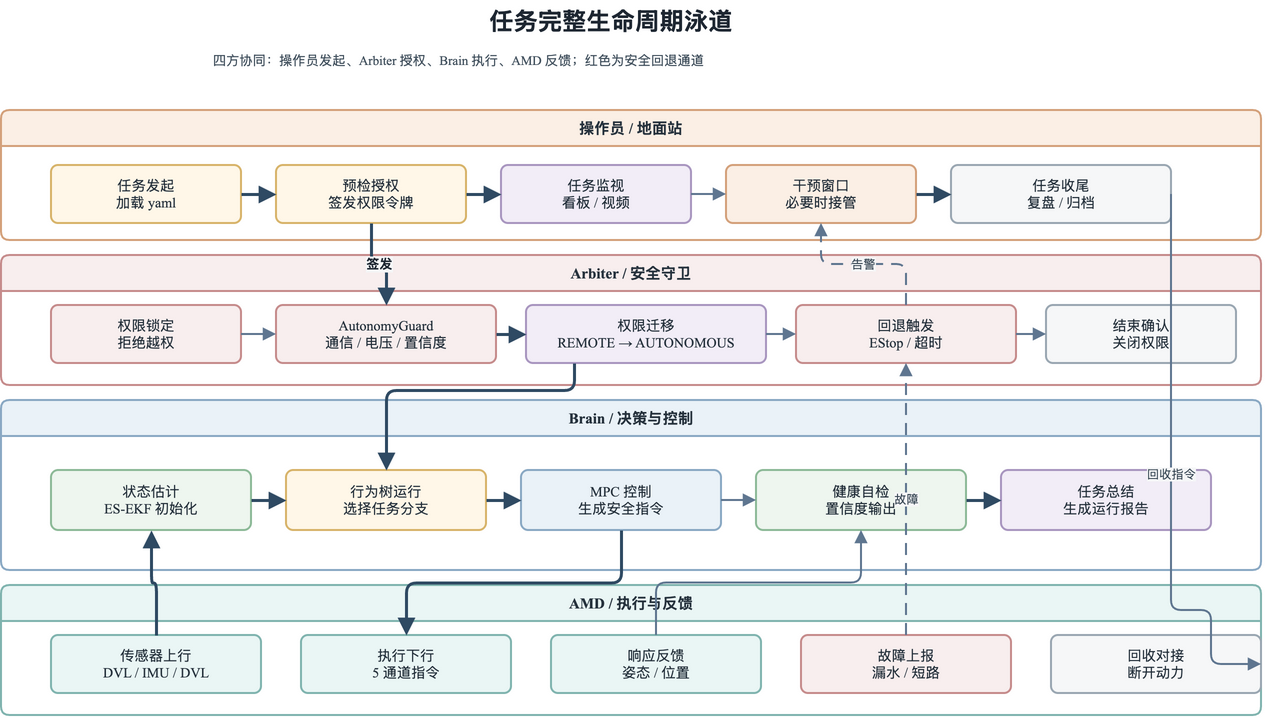

The diagram above was exported from draw.io. Its source (the exported page's mxGraphModel, read from the mxfile embedded in the PNG):
<mxGraphModel dx="1200" dy="820" grid="1" gridSize="10" guides="1" tooltips="1" connect="1" arrows="1" fold="1" page="1" pageScale="1" pageWidth="1440" pageHeight="940" math="0" shadow="0">
  <root>
    <mxCell id="0" />
    <mxCell id="1" parent="0" />
    <mxCell id="t1" value="任务完整生命周期泳道" style="text;html=1;strokeColor=none;fillColor=none;align=center;verticalAlign=middle;whiteSpace=wrap;rounded=0;fontFamily=Noto Serif CJK SC,Times New Roman;fontSize=24;fontStyle=1;fontColor=#1E2732;" vertex="1" parent="1">
      <mxGeometry x="370" y="20" width="660" height="42" as="geometry" />
    </mxCell>
    <mxCell id="s1" value="四方协同：操作员发起、Arbiter 授权、Brain 执行、AMD 反馈；红色为安全回退通道" style="text;html=1;strokeColor=none;fillColor=none;align=left;verticalAlign=top;whiteSpace=wrap;rounded=0;fontFamily=Noto Serif CJK SC,Times New Roman;fontSize=13;fontColor=#43525F;" vertex="1" parent="1">
      <mxGeometry x="300" y="66" width="820" height="34" as="geometry" />
    </mxCell>
    <mxCell id="op" value="操作员 / 地面站" style="swimlane;whiteSpace=wrap;html=1;startSize=36;rounded=1;arcSize=8;fillColor=#FBEFE5;strokeColor=#D4A17B;strokeWidth=2;collapsible=0;childLayout=none;fontFamily=Noto Serif CJK SC,Times New Roman;fontSize=14;fontColor=#26323D;fontStyle=1;fontSize=15;" vertex="1" parent="1">
      <mxGeometry x="90" y="130" width="1260" height="130" as="geometry" />
    </mxCell>
    <mxCell id="arb" value="Arbiter / 安全守卫" style="swimlane;whiteSpace=wrap;html=1;startSize=36;rounded=1;arcSize=8;fillColor=#F8EEEE;strokeColor=#C68C8C;strokeWidth=2;collapsible=0;childLayout=none;fontFamily=Noto Serif CJK SC,Times New Roman;fontSize=14;fontColor=#26323D;fontStyle=1;fontSize=15;" vertex="1" parent="1">
      <mxGeometry x="90" y="275" width="1260" height="130" as="geometry" />
    </mxCell>
    <mxCell id="brain" value="Brain / 决策与控制" style="swimlane;whiteSpace=wrap;html=1;startSize=36;rounded=1;arcSize=8;fillColor=#EAF2F8;strokeColor=#8AA9C4;strokeWidth=2;collapsible=0;childLayout=none;fontFamily=Noto Serif CJK SC,Times New Roman;fontSize=14;fontColor=#26323D;fontStyle=1;fontSize=15;" vertex="1" parent="1">
      <mxGeometry x="90" y="420" width="1260" height="170" as="geometry" />
    </mxCell>
    <mxCell id="amd" value="AMD / 执行与反馈" style="swimlane;whiteSpace=wrap;html=1;startSize=36;rounded=1;arcSize=8;fillColor=#EAF6F5;strokeColor=#80B4AF;strokeWidth=2;collapsible=0;childLayout=none;fontFamily=Noto Serif CJK SC,Times New Roman;fontSize=14;fontColor=#26323D;fontStyle=1;fontSize=15;" vertex="1" parent="1">
      <mxGeometry x="90" y="605" width="1260" height="130" as="geometry" />
    </mxCell>
    <mxCell id="op1" value="任务发起&#10;加载 yaml" style="rounded=1;whiteSpace=wrap;html=1;arcSize=12;fillColor=#FFF7E8;strokeColor=#D8B46A;strokeWidth=2;spacing=8;shadow=0;fontFamily=Noto Serif CJK SC,Times New Roman;fontSize=14;fontColor=#26323D;" vertex="1" parent="op">
      <mxGeometry x="50" y="55" width="190" height="58" as="geometry" />
    </mxCell>
    <mxCell id="op2" value="预检授权&#10;签发权限令牌" style="rounded=1;whiteSpace=wrap;html=1;arcSize=12;fillColor=#FFF7E8;strokeColor=#D8B46A;strokeWidth=2;spacing=8;shadow=0;fontFamily=Noto Serif CJK SC,Times New Roman;fontSize=14;fontColor=#26323D;" vertex="1" parent="op">
      <mxGeometry x="275" y="55" width="190" height="58" as="geometry" />
    </mxCell>
    <mxCell id="op3" value="任务监视&#10;看板 / 视频" style="rounded=1;whiteSpace=wrap;html=1;arcSize=12;fillColor=#F2EDF7;strokeColor=#A996C0;strokeWidth=2;spacing=8;shadow=0;fontFamily=Noto Serif CJK SC,Times New Roman;fontSize=14;fontColor=#26323D;" vertex="1" parent="op">
      <mxGeometry x="500" y="55" width="190" height="58" as="geometry" />
    </mxCell>
    <mxCell id="op4" value="干预窗口&#10;必要时接管" style="rounded=1;whiteSpace=wrap;html=1;arcSize=12;fillColor=#FBEFE5;strokeColor=#D4A17B;strokeWidth=2;spacing=8;shadow=0;fontFamily=Noto Serif CJK SC,Times New Roman;fontSize=14;fontColor=#26323D;" vertex="1" parent="op">
      <mxGeometry x="725" y="55" width="190" height="58" as="geometry" />
    </mxCell>
    <mxCell id="op5" value="任务收尾&#10;复盘 / 归档" style="rounded=1;whiteSpace=wrap;html=1;arcSize=12;fillColor=#F6F7F8;strokeColor=#9AA7B2;strokeWidth=2;spacing=8;shadow=0;fontFamily=Noto Serif CJK SC,Times New Roman;fontSize=14;fontColor=#26323D;" vertex="1" parent="op">
      <mxGeometry x="950" y="55" width="220" height="58" as="geometry" />
    </mxCell>
    <mxCell id="ar1" value="权限锁定&#10;拒绝越权" style="rounded=1;whiteSpace=wrap;html=1;arcSize=12;fillColor=#F8EEEE;strokeColor=#C68C8C;strokeWidth=2;spacing=8;shadow=0;fontFamily=Noto Serif CJK SC,Times New Roman;fontSize=14;fontColor=#26323D;" vertex="1" parent="arb">
      <mxGeometry x="50" y="50" width="190" height="58" as="geometry" />
    </mxCell>
    <mxCell id="ar2" value="AutonomyGuard&#10;通信 / 电压 / 置信度" style="rounded=1;whiteSpace=wrap;html=1;arcSize=12;fillColor=#F8EEEE;strokeColor=#C68C8C;strokeWidth=2;spacing=8;shadow=0;fontFamily=Noto Serif CJK SC,Times New Roman;fontSize=14;fontColor=#26323D;" vertex="1" parent="arb">
      <mxGeometry x="275" y="50" width="220" height="58" as="geometry" />
    </mxCell>
    <mxCell id="ar3" value="权限迁移&#10;REMOTE → AUTONOMOUS" style="rounded=1;whiteSpace=wrap;html=1;arcSize=12;fillColor=#F2EDF7;strokeColor=#A996C0;strokeWidth=2;spacing=8;shadow=0;fontFamily=Noto Serif CJK SC,Times New Roman;fontSize=14;fontColor=#26323D;" vertex="1" parent="arb">
      <mxGeometry x="525" y="50" width="240" height="58" as="geometry" />
    </mxCell>
    <mxCell id="ar4" value="回退触发&#10;EStop / 超时" style="rounded=1;whiteSpace=wrap;html=1;arcSize=12;fillColor=#F8EEEE;strokeColor=#C68C8C;strokeWidth=2;spacing=8;shadow=0;fontFamily=Noto Serif CJK SC,Times New Roman;fontSize=14;fontColor=#26323D;" vertex="1" parent="arb">
      <mxGeometry x="795" y="50" width="220" height="58" as="geometry" />
    </mxCell>
    <mxCell id="ar5" value="结束确认&#10;关闭权限" style="rounded=1;whiteSpace=wrap;html=1;arcSize=12;fillColor=#F6F7F8;strokeColor=#9AA7B2;strokeWidth=2;spacing=8;shadow=0;fontFamily=Noto Serif CJK SC,Times New Roman;fontSize=14;fontColor=#26323D;" vertex="1" parent="arb">
      <mxGeometry x="1045" y="50" width="190" height="58" as="geometry" />
    </mxCell>
    <mxCell id="br1" value="状态估计&#10;ES-EKF 初始化" style="rounded=1;whiteSpace=wrap;html=1;arcSize=12;fillColor=#EEF6EF;strokeColor=#8DBA98;strokeWidth=2;spacing=8;shadow=0;fontFamily=Noto Serif CJK SC,Times New Roman;fontSize=14;fontColor=#26323D;" vertex="1" parent="brain">
      <mxGeometry x="50" y="70" width="200" height="60" as="geometry" />
    </mxCell>
    <mxCell id="br2" value="行为树运行&#10;选择任务分支" style="rounded=1;whiteSpace=wrap;html=1;arcSize=12;fillColor=#FFF7E8;strokeColor=#D8B46A;strokeWidth=2;spacing=8;shadow=0;fontFamily=Noto Serif CJK SC,Times New Roman;fontSize=14;fontColor=#26323D;" vertex="1" parent="brain">
      <mxGeometry x="285" y="70" width="200" height="60" as="geometry" />
    </mxCell>
    <mxCell id="br3" value="MPC 控制&#10;生成安全指令" style="rounded=1;whiteSpace=wrap;html=1;arcSize=12;fillColor=#EAF2F8;strokeColor=#8AA9C4;strokeWidth=2;spacing=8;shadow=0;fontFamily=Noto Serif CJK SC,Times New Roman;fontSize=14;fontColor=#26323D;" vertex="1" parent="brain">
      <mxGeometry x="520" y="70" width="200" height="60" as="geometry" />
    </mxCell>
    <mxCell id="br4" value="健康自检&#10;置信度输出" style="rounded=1;whiteSpace=wrap;html=1;arcSize=12;fillColor=#EEF6EF;strokeColor=#8DBA98;strokeWidth=2;spacing=8;shadow=0;fontFamily=Noto Serif CJK SC,Times New Roman;fontSize=14;fontColor=#26323D;" vertex="1" parent="brain">
      <mxGeometry x="755" y="70" width="210" height="60" as="geometry" />
    </mxCell>
    <mxCell id="br5" value="任务总结&#10;生成运行报告" style="rounded=1;whiteSpace=wrap;html=1;arcSize=12;fillColor=#F2EDF7;strokeColor=#A996C0;strokeWidth=2;spacing=8;shadow=0;fontFamily=Noto Serif CJK SC,Times New Roman;fontSize=14;fontColor=#26323D;" vertex="1" parent="brain">
      <mxGeometry x="1000" y="70" width="210" height="60" as="geometry" />
    </mxCell>
    <mxCell id="am1" value="传感器上行&#10;DVL / IMU / DVL" style="rounded=1;whiteSpace=wrap;html=1;arcSize=12;fillColor=#EAF6F5;strokeColor=#80B4AF;strokeWidth=2;spacing=8;shadow=0;fontFamily=Noto Serif CJK SC,Times New Roman;fontSize=14;fontColor=#26323D;" vertex="1" parent="amd">
      <mxGeometry x="50" y="50" width="210" height="58" as="geometry" />
    </mxCell>
    <mxCell id="am2" value="执行下行&#10;5 通道指令" style="rounded=1;whiteSpace=wrap;html=1;arcSize=12;fillColor=#EAF6F5;strokeColor=#80B4AF;strokeWidth=2;spacing=8;shadow=0;fontFamily=Noto Serif CJK SC,Times New Roman;fontSize=14;fontColor=#26323D;" vertex="1" parent="amd">
      <mxGeometry x="300" y="50" width="210" height="58" as="geometry" />
    </mxCell>
    <mxCell id="am3" value="响应反馈&#10;姿态 / 位置" style="rounded=1;whiteSpace=wrap;html=1;arcSize=12;fillColor=#EAF6F5;strokeColor=#80B4AF;strokeWidth=2;spacing=8;shadow=0;fontFamily=Noto Serif CJK SC,Times New Roman;fontSize=14;fontColor=#26323D;" vertex="1" parent="amd">
      <mxGeometry x="550" y="50" width="210" height="58" as="geometry" />
    </mxCell>
    <mxCell id="am4" value="故障上报&#10;漏水 / 短路" style="rounded=1;whiteSpace=wrap;html=1;arcSize=12;fillColor=#F8EEEE;strokeColor=#C68C8C;strokeWidth=2;spacing=8;shadow=0;fontFamily=Noto Serif CJK SC,Times New Roman;fontSize=14;fontColor=#26323D;" vertex="1" parent="amd">
      <mxGeometry x="800" y="50" width="210" height="58" as="geometry" />
    </mxCell>
    <mxCell id="am5" value="回收对接&#10;断开动力" style="rounded=1;whiteSpace=wrap;html=1;arcSize=12;fillColor=#F6F7F8;strokeColor=#9AA7B2;strokeWidth=2;spacing=8;shadow=0;fontFamily=Noto Serif CJK SC,Times New Roman;fontSize=14;fontColor=#26323D;" vertex="1" parent="amd">
      <mxGeometry x="1050" y="50" width="210" height="58" as="geometry" />
    </mxCell>
    <mxCell id="ml1" value="" style="edgeStyle=orthogonalEdgeStyle;rounded=1;orthogonalLoop=1;jettySize=auto;html=1;strokeColor=#2F4A63;fontColor=#1E2732;fontSize=13;fontStyle=1;strokeWidth=3;labelBackgroundColor=#F6F7F8;labelBorderColor=none;endArrow=block;endFill=1;endSize=10;exitX=1;entryX=0;" edge="1" parent="1" source="op1" target="op2">
      <mxGeometry relative="1" as="geometry" />
    </mxCell>
    <mxCell id="ml2" value="" style="edgeStyle=orthogonalEdgeStyle;rounded=1;orthogonalLoop=1;jettySize=auto;html=1;strokeColor=#2F4A63;fontColor=#1E2732;fontSize=13;fontStyle=1;strokeWidth=3;labelBackgroundColor=#F6F7F8;labelBorderColor=none;endArrow=block;endFill=1;endSize=10;exitX=1;entryX=0;" edge="1" parent="1" source="op2" target="op3">
      <mxGeometry relative="1" as="geometry" />
    </mxCell>
    <mxCell id="ml3" value="" style="edgeStyle=orthogonalEdgeStyle;rounded=1;orthogonalLoop=1;jettySize=auto;html=1;strokeColor=#5F7690;fontColor=#3B4A57;fontSize=12;strokeWidth=2;labelBackgroundColor=#F6F7F8;labelBorderColor=none;endArrow=block;endFill=1;endSize=8;exitX=1;entryX=0;" edge="1" parent="1" source="op3" target="op4">
      <mxGeometry relative="1" as="geometry" />
    </mxCell>
    <mxCell id="ml4" value="" style="edgeStyle=orthogonalEdgeStyle;rounded=1;orthogonalLoop=1;jettySize=auto;html=1;strokeColor=#2F4A63;fontColor=#1E2732;fontSize=13;fontStyle=1;strokeWidth=3;labelBackgroundColor=#F6F7F8;labelBorderColor=none;endArrow=block;endFill=1;endSize=10;exitX=1;entryX=0;" edge="1" parent="1" source="op4" target="op5">
      <mxGeometry relative="1" as="geometry" />
    </mxCell>
    <mxCell id="ml5" value="签发" style="edgeStyle=orthogonalEdgeStyle;rounded=1;orthogonalLoop=1;jettySize=auto;html=1;strokeColor=#2F4A63;fontColor=#1E2732;fontSize=13;fontStyle=1;strokeWidth=3;labelBackgroundColor=#F6F7F8;labelBorderColor=none;endArrow=block;endFill=1;endSize=10;exitX=0.5;exitY=1;entryX=0.5;entryY=0;" edge="1" parent="1" source="op2" target="ar2">
      <mxGeometry relative="1" as="geometry" />
    </mxCell>
    <mxCell id="ml6" value="" style="edgeStyle=orthogonalEdgeStyle;rounded=1;orthogonalLoop=1;jettySize=auto;html=1;strokeColor=#5F7690;fontColor=#3B4A57;fontSize=12;strokeWidth=2;labelBackgroundColor=#F6F7F8;labelBorderColor=none;endArrow=block;endFill=1;endSize=8;exitX=1;entryX=0;" edge="1" parent="1" source="ar1" target="ar2">
      <mxGeometry relative="1" as="geometry" />
    </mxCell>
    <mxCell id="ml7" value="" style="edgeStyle=orthogonalEdgeStyle;rounded=1;orthogonalLoop=1;jettySize=auto;html=1;strokeColor=#2F4A63;fontColor=#1E2732;fontSize=13;fontStyle=1;strokeWidth=3;labelBackgroundColor=#F6F7F8;labelBorderColor=none;endArrow=block;endFill=1;endSize=10;exitX=1;entryX=0;" edge="1" parent="1" source="ar2" target="ar3">
      <mxGeometry relative="1" as="geometry" />
    </mxCell>
    <mxCell id="ml8" value="" style="edgeStyle=orthogonalEdgeStyle;rounded=1;orthogonalLoop=1;jettySize=auto;html=1;strokeColor=#5F7690;fontColor=#3B4A57;fontSize=12;strokeWidth=2;labelBackgroundColor=#F6F7F8;labelBorderColor=none;endArrow=block;endFill=1;endSize=8;exitX=1;entryX=0;" edge="1" parent="1" source="ar3" target="ar4">
      <mxGeometry relative="1" as="geometry" />
    </mxCell>
    <mxCell id="ml9" value="" style="edgeStyle=orthogonalEdgeStyle;rounded=1;orthogonalLoop=1;jettySize=auto;html=1;strokeColor=#5F7690;fontColor=#3B4A57;fontSize=12;strokeWidth=2;labelBackgroundColor=#F6F7F8;labelBorderColor=none;endArrow=block;endFill=1;endSize=8;exitX=1;entryX=0;" edge="1" parent="1" source="ar4" target="ar5">
      <mxGeometry relative="1" as="geometry" />
    </mxCell>
    <mxCell id="ml10" value="" style="edgeStyle=orthogonalEdgeStyle;rounded=1;orthogonalLoop=1;jettySize=auto;html=1;strokeColor=#2F4A63;fontColor=#1E2732;fontSize=13;fontStyle=1;strokeWidth=3;labelBackgroundColor=#F6F7F8;labelBorderColor=none;endArrow=block;endFill=1;endSize=10;exitX=0.2;exitY=1;entryX=0.5;entryY=0;" edge="1" parent="1" source="ar3" target="br2">
      <mxGeometry relative="1" as="geometry">
        <Array as="points">
          <mxPoint x="610" y="410" />
          <mxPoint x="470" y="410" />
        </Array>
      </mxGeometry>
    </mxCell>
    <mxCell id="ml11" value="" style="edgeStyle=orthogonalEdgeStyle;rounded=1;orthogonalLoop=1;jettySize=auto;html=1;strokeColor=#2F4A63;fontColor=#1E2732;fontSize=13;fontStyle=1;strokeWidth=3;labelBackgroundColor=#F6F7F8;labelBorderColor=none;endArrow=block;endFill=1;endSize=10;exitX=1;entryX=0;" edge="1" parent="1" source="br1" target="br2">
      <mxGeometry relative="1" as="geometry" />
    </mxCell>
    <mxCell id="ml12" value="" style="edgeStyle=orthogonalEdgeStyle;rounded=1;orthogonalLoop=1;jettySize=auto;html=1;strokeColor=#2F4A63;fontColor=#1E2732;fontSize=13;fontStyle=1;strokeWidth=3;labelBackgroundColor=#F6F7F8;labelBorderColor=none;endArrow=block;endFill=1;endSize=10;exitX=1;entryX=0;" edge="1" parent="1" source="br2" target="br3">
      <mxGeometry relative="1" as="geometry" />
    </mxCell>
    <mxCell id="ml13" value="" style="edgeStyle=orthogonalEdgeStyle;rounded=1;orthogonalLoop=1;jettySize=auto;html=1;strokeColor=#5F7690;fontColor=#3B4A57;fontSize=12;strokeWidth=2;labelBackgroundColor=#F6F7F8;labelBorderColor=none;endArrow=block;endFill=1;endSize=8;exitX=1;entryX=0;" edge="1" parent="1" source="br3" target="br4">
      <mxGeometry relative="1" as="geometry" />
    </mxCell>
    <mxCell id="ml14" value="" style="edgeStyle=orthogonalEdgeStyle;rounded=1;orthogonalLoop=1;jettySize=auto;html=1;strokeColor=#2F4A63;fontColor=#1E2732;fontSize=13;fontStyle=1;strokeWidth=3;labelBackgroundColor=#F6F7F8;labelBorderColor=none;endArrow=block;endFill=1;endSize=10;exitX=1;entryX=0;" edge="1" parent="1" source="br4" target="br5">
      <mxGeometry relative="1" as="geometry" />
    </mxCell>
    <mxCell id="ml15" value="" style="edgeStyle=orthogonalEdgeStyle;rounded=1;orthogonalLoop=1;jettySize=auto;html=1;strokeColor=#2F4A63;fontColor=#1E2732;fontSize=13;fontStyle=1;strokeWidth=3;labelBackgroundColor=#F6F7F8;labelBorderColor=none;endArrow=block;endFill=1;endSize=10;exitX=0.5;exitY=1;entryX=0.5;entryY=0;" edge="1" parent="1" source="br3" target="am2">
      <mxGeometry relative="1" as="geometry" />
    </mxCell>
    <mxCell id="ml16" value="" style="edgeStyle=orthogonalEdgeStyle;rounded=1;orthogonalLoop=1;jettySize=auto;html=1;strokeColor=#2F4A63;fontColor=#1E2732;fontSize=13;fontStyle=1;strokeWidth=3;labelBackgroundColor=#F6F7F8;labelBorderColor=none;endArrow=block;endFill=1;endSize=10;exitX=0.5;exitY=0;entryX=0.5;entryY=1;" edge="1" parent="1" source="am1" target="br1">
      <mxGeometry relative="1" as="geometry" />
    </mxCell>
    <mxCell id="ml17" value="" style="edgeStyle=orthogonalEdgeStyle;rounded=1;orthogonalLoop=1;jettySize=auto;html=1;strokeColor=#5F7690;fontColor=#3B4A57;fontSize=12;strokeWidth=2;labelBackgroundColor=#F6F7F8;labelBorderColor=none;endArrow=block;endFill=1;endSize=8;exitX=0.5;exitY=0;entryX=0.5;entryY=1;" edge="1" parent="1" source="am3" target="br4">
      <mxGeometry relative="1" as="geometry" />
    </mxCell>
    <mxCell id="ml18" value="故障" style="edgeStyle=orthogonalEdgeStyle;rounded=1;orthogonalLoop=1;jettySize=auto;html=1;strokeColor=#5F7690;fontColor=#3B4A57;fontSize=12;strokeWidth=2;labelBackgroundColor=#F6F7F8;labelBorderColor=none;endArrow=block;endFill=1;endSize=8;dashed=1;dashPattern=6 4;exitX=0.5;exitY=0;entryX=0.5;entryY=1;" edge="1" parent="1" source="am4" target="ar4">
      <mxGeometry relative="1" as="geometry" />
    </mxCell>
    <mxCell id="ml19" value="告警" style="edgeStyle=orthogonalEdgeStyle;rounded=1;orthogonalLoop=1;jettySize=auto;html=1;strokeColor=#5F7690;fontColor=#3B4A57;fontSize=12;strokeWidth=2;labelBackgroundColor=#F6F7F8;labelBorderColor=none;endArrow=block;endFill=1;endSize=8;dashed=1;dashPattern=6 4;exitX=0.5;exitY=0;entryX=0.5;entryY=1;" edge="1" parent="1" source="ar4" target="op4">
      <mxGeometry relative="1" as="geometry" />
    </mxCell>
    <mxCell id="ml20" value="回收指令" style="edgeStyle=orthogonalEdgeStyle;rounded=1;orthogonalLoop=1;jettySize=auto;html=1;strokeColor=#5F7690;fontColor=#3B4A57;fontSize=12;strokeWidth=2;labelBackgroundColor=#F6F7F8;labelBorderColor=none;endArrow=block;endFill=1;endSize=8;exitX=1;exitY=0.5;entryX=1;entryY=0.5;" edge="1" parent="1" source="op5" target="am5">
      <mxGeometry relative="1" as="geometry">
        <Array as="points">
          <mxPoint x="1300" y="630" />
        </Array>
      </mxGeometry>
    </mxCell>
  </root>
</mxGraphModel>